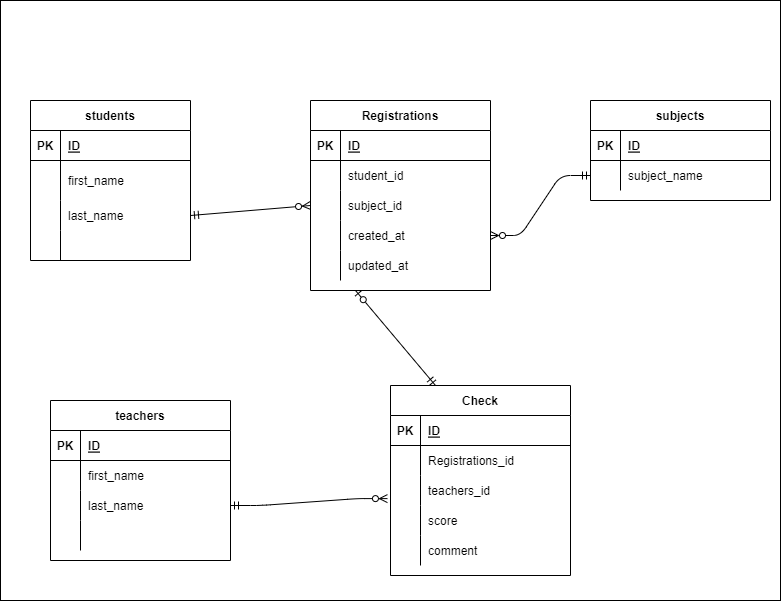

The diagram above was exported from draw.io. Its source (the exported page's mxGraphModel, read from the mxfile embedded in the PNG):
<mxGraphModel dx="650" dy="516" grid="1" gridSize="10" guides="1" tooltips="1" connect="1" arrows="1" fold="1" page="1" pageScale="1" pageWidth="827" pageHeight="1169" math="0" shadow="0">
  <root>
    <mxCell id="0" />
    <mxCell id="1" parent="0" />
    <mxCell id="145" value="" style="rounded=0;whiteSpace=wrap;html=1;" parent="1" vertex="1">
      <mxGeometry x="20" y="40" width="780" height="600" as="geometry" />
    </mxCell>
    <mxCell id="3" value="students" style="shape=table;startSize=30;container=1;collapsible=1;childLayout=tableLayout;fixedRows=1;rowLines=0;fontStyle=1;align=center;resizeLast=1;" parent="1" vertex="1">
      <mxGeometry x="50" y="140" width="160" height="160" as="geometry" />
    </mxCell>
    <mxCell id="4" value="" style="shape=partialRectangle;collapsible=0;dropTarget=0;pointerEvents=0;fillColor=none;top=0;left=0;bottom=1;right=0;points=[[0,0.5],[1,0.5]];portConstraint=eastwest;" parent="3" vertex="1">
      <mxGeometry y="30" width="160" height="30" as="geometry" />
    </mxCell>
    <mxCell id="5" value="PK" style="shape=partialRectangle;connectable=0;fillColor=none;top=0;left=0;bottom=0;right=0;fontStyle=1;overflow=hidden;" parent="4" vertex="1">
      <mxGeometry width="30" height="30" as="geometry">
        <mxRectangle width="30" height="30" as="alternateBounds" />
      </mxGeometry>
    </mxCell>
    <mxCell id="6" value="ID" style="shape=partialRectangle;connectable=0;fillColor=none;top=0;left=0;bottom=0;right=0;align=left;spacingLeft=6;fontStyle=5;overflow=hidden;" parent="4" vertex="1">
      <mxGeometry x="30" width="130" height="30" as="geometry">
        <mxRectangle width="130" height="30" as="alternateBounds" />
      </mxGeometry>
    </mxCell>
    <mxCell id="7" value="" style="shape=partialRectangle;collapsible=0;dropTarget=0;pointerEvents=0;fillColor=none;top=0;left=0;bottom=0;right=0;points=[[0,0.5],[1,0.5]];portConstraint=eastwest;" parent="3" vertex="1">
      <mxGeometry y="60" width="160" height="40" as="geometry" />
    </mxCell>
    <mxCell id="8" value="" style="shape=partialRectangle;connectable=0;fillColor=none;top=0;left=0;bottom=0;right=0;editable=1;overflow=hidden;" parent="7" vertex="1">
      <mxGeometry width="30" height="40" as="geometry">
        <mxRectangle width="30" height="40" as="alternateBounds" />
      </mxGeometry>
    </mxCell>
    <mxCell id="9" value="first_name" style="shape=partialRectangle;connectable=0;fillColor=none;top=0;left=0;bottom=0;right=0;align=left;spacingLeft=6;overflow=hidden;" parent="7" vertex="1">
      <mxGeometry x="30" width="130" height="40" as="geometry">
        <mxRectangle width="130" height="40" as="alternateBounds" />
      </mxGeometry>
    </mxCell>
    <mxCell id="10" value="" style="shape=partialRectangle;collapsible=0;dropTarget=0;pointerEvents=0;fillColor=none;top=0;left=0;bottom=0;right=0;points=[[0,0.5],[1,0.5]];portConstraint=eastwest;" parent="3" vertex="1">
      <mxGeometry y="100" width="160" height="30" as="geometry" />
    </mxCell>
    <mxCell id="11" value="" style="shape=partialRectangle;connectable=0;fillColor=none;top=0;left=0;bottom=0;right=0;editable=1;overflow=hidden;" parent="10" vertex="1">
      <mxGeometry width="30" height="30" as="geometry">
        <mxRectangle width="30" height="30" as="alternateBounds" />
      </mxGeometry>
    </mxCell>
    <mxCell id="12" value="last_name" style="shape=partialRectangle;connectable=0;fillColor=none;top=0;left=0;bottom=0;right=0;align=left;spacingLeft=6;overflow=hidden;" parent="10" vertex="1">
      <mxGeometry x="30" width="130" height="30" as="geometry">
        <mxRectangle width="130" height="30" as="alternateBounds" />
      </mxGeometry>
    </mxCell>
    <mxCell id="13" value="" style="shape=partialRectangle;collapsible=0;dropTarget=0;pointerEvents=0;fillColor=none;top=0;left=0;bottom=0;right=0;points=[[0,0.5],[1,0.5]];portConstraint=eastwest;" parent="3" vertex="1">
      <mxGeometry y="130" width="160" height="30" as="geometry" />
    </mxCell>
    <mxCell id="14" value="" style="shape=partialRectangle;connectable=0;fillColor=none;top=0;left=0;bottom=0;right=0;editable=1;overflow=hidden;" parent="13" vertex="1">
      <mxGeometry width="30" height="30" as="geometry">
        <mxRectangle width="30" height="30" as="alternateBounds" />
      </mxGeometry>
    </mxCell>
    <mxCell id="15" value="" style="shape=partialRectangle;connectable=0;fillColor=none;top=0;left=0;bottom=0;right=0;align=left;spacingLeft=6;overflow=hidden;" parent="13" vertex="1">
      <mxGeometry x="30" width="130" height="30" as="geometry">
        <mxRectangle width="130" height="30" as="alternateBounds" />
      </mxGeometry>
    </mxCell>
    <mxCell id="68" value="Registrations" style="shape=table;startSize=30;container=1;collapsible=1;childLayout=tableLayout;fixedRows=1;rowLines=0;fontStyle=1;align=center;resizeLast=1;" parent="1" vertex="1">
      <mxGeometry x="330" y="140" width="180" height="190" as="geometry" />
    </mxCell>
    <mxCell id="69" value="" style="shape=partialRectangle;collapsible=0;dropTarget=0;pointerEvents=0;fillColor=none;top=0;left=0;bottom=1;right=0;points=[[0,0.5],[1,0.5]];portConstraint=eastwest;" parent="68" vertex="1">
      <mxGeometry y="30" width="180" height="30" as="geometry" />
    </mxCell>
    <mxCell id="70" value="PK" style="shape=partialRectangle;connectable=0;fillColor=none;top=0;left=0;bottom=0;right=0;fontStyle=1;overflow=hidden;" parent="69" vertex="1">
      <mxGeometry width="30" height="30" as="geometry">
        <mxRectangle width="30" height="30" as="alternateBounds" />
      </mxGeometry>
    </mxCell>
    <mxCell id="71" value="ID" style="shape=partialRectangle;connectable=0;fillColor=none;top=0;left=0;bottom=0;right=0;align=left;spacingLeft=6;fontStyle=5;overflow=hidden;" parent="69" vertex="1">
      <mxGeometry x="30" width="150" height="30" as="geometry">
        <mxRectangle width="150" height="30" as="alternateBounds" />
      </mxGeometry>
    </mxCell>
    <mxCell id="72" value="" style="shape=partialRectangle;collapsible=0;dropTarget=0;pointerEvents=0;fillColor=none;top=0;left=0;bottom=0;right=0;points=[[0,0.5],[1,0.5]];portConstraint=eastwest;" parent="68" vertex="1">
      <mxGeometry y="60" width="180" height="30" as="geometry" />
    </mxCell>
    <mxCell id="73" value="" style="shape=partialRectangle;connectable=0;fillColor=none;top=0;left=0;bottom=0;right=0;editable=1;overflow=hidden;" parent="72" vertex="1">
      <mxGeometry width="30" height="30" as="geometry">
        <mxRectangle width="30" height="30" as="alternateBounds" />
      </mxGeometry>
    </mxCell>
    <mxCell id="74" value="student_id" style="shape=partialRectangle;connectable=0;fillColor=none;top=0;left=0;bottom=0;right=0;align=left;spacingLeft=6;overflow=hidden;" parent="72" vertex="1">
      <mxGeometry x="30" width="150" height="30" as="geometry">
        <mxRectangle width="150" height="30" as="alternateBounds" />
      </mxGeometry>
    </mxCell>
    <mxCell id="75" value="" style="shape=partialRectangle;collapsible=0;dropTarget=0;pointerEvents=0;fillColor=none;top=0;left=0;bottom=0;right=0;points=[[0,0.5],[1,0.5]];portConstraint=eastwest;" parent="68" vertex="1">
      <mxGeometry y="90" width="180" height="30" as="geometry" />
    </mxCell>
    <mxCell id="76" value="" style="shape=partialRectangle;connectable=0;fillColor=none;top=0;left=0;bottom=0;right=0;editable=1;overflow=hidden;" parent="75" vertex="1">
      <mxGeometry width="30" height="30" as="geometry">
        <mxRectangle width="30" height="30" as="alternateBounds" />
      </mxGeometry>
    </mxCell>
    <mxCell id="77" value="subject_id" style="shape=partialRectangle;connectable=0;fillColor=none;top=0;left=0;bottom=0;right=0;align=left;spacingLeft=6;overflow=hidden;" parent="75" vertex="1">
      <mxGeometry x="30" width="150" height="30" as="geometry">
        <mxRectangle width="150" height="30" as="alternateBounds" />
      </mxGeometry>
    </mxCell>
    <mxCell id="78" value="" style="shape=partialRectangle;collapsible=0;dropTarget=0;pointerEvents=0;fillColor=none;top=0;left=0;bottom=0;right=0;points=[[0,0.5],[1,0.5]];portConstraint=eastwest;" parent="68" vertex="1">
      <mxGeometry y="120" width="180" height="30" as="geometry" />
    </mxCell>
    <mxCell id="79" value="" style="shape=partialRectangle;connectable=0;fillColor=none;top=0;left=0;bottom=0;right=0;editable=1;overflow=hidden;" parent="78" vertex="1">
      <mxGeometry width="30" height="30" as="geometry">
        <mxRectangle width="30" height="30" as="alternateBounds" />
      </mxGeometry>
    </mxCell>
    <mxCell id="80" value="created_at" style="shape=partialRectangle;connectable=0;fillColor=none;top=0;left=0;bottom=0;right=0;align=left;spacingLeft=6;overflow=hidden;" parent="78" vertex="1">
      <mxGeometry x="30" width="150" height="30" as="geometry">
        <mxRectangle width="150" height="30" as="alternateBounds" />
      </mxGeometry>
    </mxCell>
    <mxCell id="147" style="shape=partialRectangle;collapsible=0;dropTarget=0;pointerEvents=0;fillColor=none;top=0;left=0;bottom=0;right=0;points=[[0,0.5],[1,0.5]];portConstraint=eastwest;" parent="68" vertex="1">
      <mxGeometry y="150" width="180" height="30" as="geometry" />
    </mxCell>
    <mxCell id="148" style="shape=partialRectangle;connectable=0;fillColor=none;top=0;left=0;bottom=0;right=0;editable=1;overflow=hidden;" parent="147" vertex="1">
      <mxGeometry width="30" height="30" as="geometry">
        <mxRectangle width="30" height="30" as="alternateBounds" />
      </mxGeometry>
    </mxCell>
    <mxCell id="149" value="updated_at" style="shape=partialRectangle;connectable=0;fillColor=none;top=0;left=0;bottom=0;right=0;align=left;spacingLeft=6;overflow=hidden;" parent="147" vertex="1">
      <mxGeometry x="30" width="150" height="30" as="geometry">
        <mxRectangle width="150" height="30" as="alternateBounds" />
      </mxGeometry>
    </mxCell>
    <mxCell id="82" value="teachers" style="shape=table;startSize=30;container=1;collapsible=1;childLayout=tableLayout;fixedRows=1;rowLines=0;fontStyle=1;align=center;resizeLast=1;" parent="1" vertex="1">
      <mxGeometry x="70" y="440" width="180" height="160" as="geometry" />
    </mxCell>
    <mxCell id="83" value="" style="shape=partialRectangle;collapsible=0;dropTarget=0;pointerEvents=0;fillColor=none;top=0;left=0;bottom=1;right=0;points=[[0,0.5],[1,0.5]];portConstraint=eastwest;" parent="82" vertex="1">
      <mxGeometry y="30" width="180" height="30" as="geometry" />
    </mxCell>
    <mxCell id="84" value="PK" style="shape=partialRectangle;connectable=0;fillColor=none;top=0;left=0;bottom=0;right=0;fontStyle=1;overflow=hidden;" parent="83" vertex="1">
      <mxGeometry width="30" height="30" as="geometry">
        <mxRectangle width="30" height="30" as="alternateBounds" />
      </mxGeometry>
    </mxCell>
    <mxCell id="85" value="ID" style="shape=partialRectangle;connectable=0;fillColor=none;top=0;left=0;bottom=0;right=0;align=left;spacingLeft=6;fontStyle=5;overflow=hidden;" parent="83" vertex="1">
      <mxGeometry x="30" width="150" height="30" as="geometry">
        <mxRectangle width="150" height="30" as="alternateBounds" />
      </mxGeometry>
    </mxCell>
    <mxCell id="86" value="" style="shape=partialRectangle;collapsible=0;dropTarget=0;pointerEvents=0;fillColor=none;top=0;left=0;bottom=0;right=0;points=[[0,0.5],[1,0.5]];portConstraint=eastwest;" parent="82" vertex="1">
      <mxGeometry y="60" width="180" height="30" as="geometry" />
    </mxCell>
    <mxCell id="87" value="" style="shape=partialRectangle;connectable=0;fillColor=none;top=0;left=0;bottom=0;right=0;editable=1;overflow=hidden;" parent="86" vertex="1">
      <mxGeometry width="30" height="30" as="geometry">
        <mxRectangle width="30" height="30" as="alternateBounds" />
      </mxGeometry>
    </mxCell>
    <mxCell id="88" value="first_name" style="shape=partialRectangle;connectable=0;fillColor=none;top=0;left=0;bottom=0;right=0;align=left;spacingLeft=6;overflow=hidden;" parent="86" vertex="1">
      <mxGeometry x="30" width="150" height="30" as="geometry">
        <mxRectangle width="150" height="30" as="alternateBounds" />
      </mxGeometry>
    </mxCell>
    <mxCell id="89" value="" style="shape=partialRectangle;collapsible=0;dropTarget=0;pointerEvents=0;fillColor=none;top=0;left=0;bottom=0;right=0;points=[[0,0.5],[1,0.5]];portConstraint=eastwest;" parent="82" vertex="1">
      <mxGeometry y="90" width="180" height="30" as="geometry" />
    </mxCell>
    <mxCell id="90" value="" style="shape=partialRectangle;connectable=0;fillColor=none;top=0;left=0;bottom=0;right=0;editable=1;overflow=hidden;" parent="89" vertex="1">
      <mxGeometry width="30" height="30" as="geometry">
        <mxRectangle width="30" height="30" as="alternateBounds" />
      </mxGeometry>
    </mxCell>
    <mxCell id="91" value="last_name" style="shape=partialRectangle;connectable=0;fillColor=none;top=0;left=0;bottom=0;right=0;align=left;spacingLeft=6;overflow=hidden;" parent="89" vertex="1">
      <mxGeometry x="30" width="150" height="30" as="geometry">
        <mxRectangle width="150" height="30" as="alternateBounds" />
      </mxGeometry>
    </mxCell>
    <mxCell id="92" value="" style="shape=partialRectangle;collapsible=0;dropTarget=0;pointerEvents=0;fillColor=none;top=0;left=0;bottom=0;right=0;points=[[0,0.5],[1,0.5]];portConstraint=eastwest;" parent="82" vertex="1">
      <mxGeometry y="120" width="180" height="30" as="geometry" />
    </mxCell>
    <mxCell id="93" value="" style="shape=partialRectangle;connectable=0;fillColor=none;top=0;left=0;bottom=0;right=0;editable=1;overflow=hidden;" parent="92" vertex="1">
      <mxGeometry width="30" height="30" as="geometry">
        <mxRectangle width="30" height="30" as="alternateBounds" />
      </mxGeometry>
    </mxCell>
    <mxCell id="94" value="" style="shape=partialRectangle;connectable=0;fillColor=none;top=0;left=0;bottom=0;right=0;align=left;spacingLeft=6;overflow=hidden;" parent="92" vertex="1">
      <mxGeometry x="30" width="150" height="30" as="geometry">
        <mxRectangle width="150" height="30" as="alternateBounds" />
      </mxGeometry>
    </mxCell>
    <mxCell id="95" value="Check" style="shape=table;startSize=30;container=1;collapsible=1;childLayout=tableLayout;fixedRows=1;rowLines=0;fontStyle=1;align=center;resizeLast=1;" parent="1" vertex="1">
      <mxGeometry x="410" y="425" width="180" height="190" as="geometry" />
    </mxCell>
    <mxCell id="96" value="" style="shape=partialRectangle;collapsible=0;dropTarget=0;pointerEvents=0;fillColor=none;top=0;left=0;bottom=1;right=0;points=[[0,0.5],[1,0.5]];portConstraint=eastwest;" parent="95" vertex="1">
      <mxGeometry y="30" width="180" height="30" as="geometry" />
    </mxCell>
    <mxCell id="97" value="PK" style="shape=partialRectangle;connectable=0;fillColor=none;top=0;left=0;bottom=0;right=0;fontStyle=1;overflow=hidden;" parent="96" vertex="1">
      <mxGeometry width="30" height="30" as="geometry">
        <mxRectangle width="30" height="30" as="alternateBounds" />
      </mxGeometry>
    </mxCell>
    <mxCell id="98" value="ID" style="shape=partialRectangle;connectable=0;fillColor=none;top=0;left=0;bottom=0;right=0;align=left;spacingLeft=6;fontStyle=5;overflow=hidden;" parent="96" vertex="1">
      <mxGeometry x="30" width="150" height="30" as="geometry">
        <mxRectangle width="150" height="30" as="alternateBounds" />
      </mxGeometry>
    </mxCell>
    <mxCell id="99" value="" style="shape=partialRectangle;collapsible=0;dropTarget=0;pointerEvents=0;fillColor=none;top=0;left=0;bottom=0;right=0;points=[[0,0.5],[1,0.5]];portConstraint=eastwest;" parent="95" vertex="1">
      <mxGeometry y="60" width="180" height="30" as="geometry" />
    </mxCell>
    <mxCell id="100" value="" style="shape=partialRectangle;connectable=0;fillColor=none;top=0;left=0;bottom=0;right=0;editable=1;overflow=hidden;" parent="99" vertex="1">
      <mxGeometry width="30" height="30" as="geometry">
        <mxRectangle width="30" height="30" as="alternateBounds" />
      </mxGeometry>
    </mxCell>
    <mxCell id="101" value="Registrations_id" style="shape=partialRectangle;connectable=0;fillColor=none;top=0;left=0;bottom=0;right=0;align=left;spacingLeft=6;overflow=hidden;" parent="99" vertex="1">
      <mxGeometry x="30" width="150" height="30" as="geometry">
        <mxRectangle width="150" height="30" as="alternateBounds" />
      </mxGeometry>
    </mxCell>
    <mxCell id="102" value="" style="shape=partialRectangle;collapsible=0;dropTarget=0;pointerEvents=0;fillColor=none;top=0;left=0;bottom=0;right=0;points=[[0,0.5],[1,0.5]];portConstraint=eastwest;" parent="95" vertex="1">
      <mxGeometry y="90" width="180" height="30" as="geometry" />
    </mxCell>
    <mxCell id="103" value="" style="shape=partialRectangle;connectable=0;fillColor=none;top=0;left=0;bottom=0;right=0;editable=1;overflow=hidden;" parent="102" vertex="1">
      <mxGeometry width="30" height="30" as="geometry">
        <mxRectangle width="30" height="30" as="alternateBounds" />
      </mxGeometry>
    </mxCell>
    <mxCell id="104" value="teachers_id" style="shape=partialRectangle;connectable=0;fillColor=none;top=0;left=0;bottom=0;right=0;align=left;spacingLeft=6;overflow=hidden;" parent="102" vertex="1">
      <mxGeometry x="30" width="150" height="30" as="geometry">
        <mxRectangle width="150" height="30" as="alternateBounds" />
      </mxGeometry>
    </mxCell>
    <mxCell id="105" value="" style="shape=partialRectangle;collapsible=0;dropTarget=0;pointerEvents=0;fillColor=none;top=0;left=0;bottom=0;right=0;points=[[0,0.5],[1,0.5]];portConstraint=eastwest;" parent="95" vertex="1">
      <mxGeometry y="120" width="180" height="30" as="geometry" />
    </mxCell>
    <mxCell id="106" value="" style="shape=partialRectangle;connectable=0;fillColor=none;top=0;left=0;bottom=0;right=0;editable=1;overflow=hidden;" parent="105" vertex="1">
      <mxGeometry width="30" height="30" as="geometry">
        <mxRectangle width="30" height="30" as="alternateBounds" />
      </mxGeometry>
    </mxCell>
    <mxCell id="107" value="score" style="shape=partialRectangle;connectable=0;fillColor=none;top=0;left=0;bottom=0;right=0;align=left;spacingLeft=6;overflow=hidden;" parent="105" vertex="1">
      <mxGeometry x="30" width="150" height="30" as="geometry">
        <mxRectangle width="150" height="30" as="alternateBounds" />
      </mxGeometry>
    </mxCell>
    <mxCell id="142" style="shape=partialRectangle;collapsible=0;dropTarget=0;pointerEvents=0;fillColor=none;top=0;left=0;bottom=0;right=0;points=[[0,0.5],[1,0.5]];portConstraint=eastwest;" parent="95" vertex="1">
      <mxGeometry y="150" width="180" height="30" as="geometry" />
    </mxCell>
    <mxCell id="143" style="shape=partialRectangle;connectable=0;fillColor=none;top=0;left=0;bottom=0;right=0;editable=1;overflow=hidden;" parent="142" vertex="1">
      <mxGeometry width="30" height="30" as="geometry">
        <mxRectangle width="30" height="30" as="alternateBounds" />
      </mxGeometry>
    </mxCell>
    <mxCell id="144" value="comment" style="shape=partialRectangle;connectable=0;fillColor=none;top=0;left=0;bottom=0;right=0;align=left;spacingLeft=6;overflow=hidden;" parent="142" vertex="1">
      <mxGeometry x="30" width="150" height="30" as="geometry">
        <mxRectangle width="150" height="30" as="alternateBounds" />
      </mxGeometry>
    </mxCell>
    <mxCell id="108" value="subjects" style="shape=table;startSize=30;container=1;collapsible=1;childLayout=tableLayout;fixedRows=1;rowLines=0;fontStyle=1;align=center;resizeLast=1;" parent="1" vertex="1">
      <mxGeometry x="610" y="140" width="180" height="100" as="geometry" />
    </mxCell>
    <mxCell id="109" value="" style="shape=partialRectangle;collapsible=0;dropTarget=0;pointerEvents=0;fillColor=none;top=0;left=0;bottom=1;right=0;points=[[0,0.5],[1,0.5]];portConstraint=eastwest;" parent="108" vertex="1">
      <mxGeometry y="30" width="180" height="30" as="geometry" />
    </mxCell>
    <mxCell id="110" value="PK" style="shape=partialRectangle;connectable=0;fillColor=none;top=0;left=0;bottom=0;right=0;fontStyle=1;overflow=hidden;" parent="109" vertex="1">
      <mxGeometry width="30" height="30" as="geometry">
        <mxRectangle width="30" height="30" as="alternateBounds" />
      </mxGeometry>
    </mxCell>
    <mxCell id="111" value="ID" style="shape=partialRectangle;connectable=0;fillColor=none;top=0;left=0;bottom=0;right=0;align=left;spacingLeft=6;fontStyle=5;overflow=hidden;" parent="109" vertex="1">
      <mxGeometry x="30" width="150" height="30" as="geometry">
        <mxRectangle width="150" height="30" as="alternateBounds" />
      </mxGeometry>
    </mxCell>
    <mxCell id="112" value="" style="shape=partialRectangle;collapsible=0;dropTarget=0;pointerEvents=0;fillColor=none;top=0;left=0;bottom=0;right=0;points=[[0,0.5],[1,0.5]];portConstraint=eastwest;" parent="108" vertex="1">
      <mxGeometry y="60" width="180" height="30" as="geometry" />
    </mxCell>
    <mxCell id="113" value="" style="shape=partialRectangle;connectable=0;fillColor=none;top=0;left=0;bottom=0;right=0;editable=1;overflow=hidden;" parent="112" vertex="1">
      <mxGeometry width="30" height="30" as="geometry">
        <mxRectangle width="30" height="30" as="alternateBounds" />
      </mxGeometry>
    </mxCell>
    <mxCell id="114" value="subject_name" style="shape=partialRectangle;connectable=0;fillColor=none;top=0;left=0;bottom=0;right=0;align=left;spacingLeft=6;overflow=hidden;" parent="112" vertex="1">
      <mxGeometry x="30" width="150" height="30" as="geometry">
        <mxRectangle width="150" height="30" as="alternateBounds" />
      </mxGeometry>
    </mxCell>
    <mxCell id="153" value="" style="fontSize=12;html=1;endArrow=ERzeroToMany;startArrow=ERmandOne;exitX=1;exitY=0.5;exitDx=0;exitDy=0;entryX=0;entryY=0.5;entryDx=0;entryDy=0;endFill=0;" parent="1" source="10" target="75" edge="1">
      <mxGeometry width="100" height="100" relative="1" as="geometry">
        <mxPoint x="210" y="360" as="sourcePoint" />
        <mxPoint x="310" y="260" as="targetPoint" />
      </mxGeometry>
    </mxCell>
    <mxCell id="155" value="" style="edgeStyle=entityRelationEdgeStyle;fontSize=12;html=1;endArrow=ERzeroToMany;startArrow=ERmandOne;exitX=0;exitY=0.5;exitDx=0;exitDy=0;startFill=0;endFill=0;" parent="1" source="112" target="78" edge="1">
      <mxGeometry width="100" height="100" relative="1" as="geometry">
        <mxPoint x="390" y="390" as="sourcePoint" />
        <mxPoint x="490" y="290" as="targetPoint" />
      </mxGeometry>
    </mxCell>
    <mxCell id="156" value="" style="edgeStyle=entityRelationEdgeStyle;fontSize=12;html=1;endArrow=ERzeroToMany;startArrow=ERmandOne;entryX=-0.017;entryY=0.77;entryDx=0;entryDy=0;entryPerimeter=0;exitX=1;exitY=0.5;exitDx=0;exitDy=0;endFill=0;" parent="1" source="89" target="102" edge="1">
      <mxGeometry width="100" height="100" relative="1" as="geometry">
        <mxPoint x="280" y="550" as="sourcePoint" />
        <mxPoint x="380" y="450" as="targetPoint" />
      </mxGeometry>
    </mxCell>
    <mxCell id="157" value="" style="fontSize=12;html=1;endArrow=ERzeroToOne;startArrow=ERmandOne;exitX=0.25;exitY=0;exitDx=0;exitDy=0;entryX=0.25;entryY=1;entryDx=0;entryDy=0;startFill=0;endFill=0;" parent="1" source="95" target="68" edge="1">
      <mxGeometry width="100" height="100" relative="1" as="geometry">
        <mxPoint x="390" y="390" as="sourcePoint" />
        <mxPoint x="370" y="320" as="targetPoint" />
      </mxGeometry>
    </mxCell>
  </root>
</mxGraphModel>